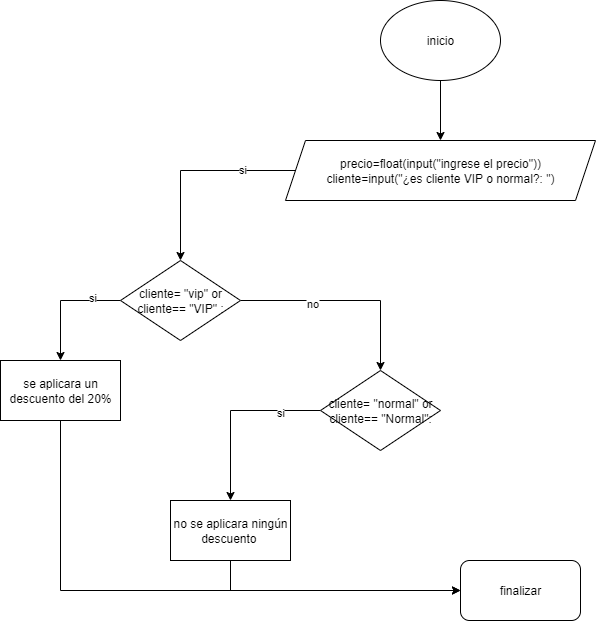

The diagram above was exported from draw.io. Its source (the exported page's mxGraphModel, read from the mxfile embedded in the PNG):
<mxGraphModel dx="1034" dy="570" grid="1" gridSize="10" guides="1" tooltips="1" connect="1" arrows="1" fold="1" page="1" pageScale="1" pageWidth="827" pageHeight="1169" math="0" shadow="0">
  <root>
    <mxCell id="0" />
    <mxCell id="1" parent="0" />
    <mxCell id="zOoEjr6qlKWrwCPUaoKG-18" style="edgeStyle=orthogonalEdgeStyle;rounded=0;orthogonalLoop=1;jettySize=auto;html=1;entryX=0.5;entryY=0;entryDx=0;entryDy=0;" edge="1" parent="1" source="zOoEjr6qlKWrwCPUaoKG-1" target="zOoEjr6qlKWrwCPUaoKG-3">
      <mxGeometry relative="1" as="geometry" />
    </mxCell>
    <mxCell id="zOoEjr6qlKWrwCPUaoKG-1" value="inicio" style="ellipse;whiteSpace=wrap;html=1;" vertex="1" parent="1">
      <mxGeometry x="420" y="10" width="120" height="80" as="geometry" />
    </mxCell>
    <mxCell id="zOoEjr6qlKWrwCPUaoKG-5" value="" style="edgeStyle=orthogonalEdgeStyle;rounded=0;orthogonalLoop=1;jettySize=auto;html=1;exitX=0;exitY=0.5;exitDx=0;exitDy=0;entryX=0.5;entryY=0;entryDx=0;entryDy=0;" edge="1" parent="1" source="zOoEjr6qlKWrwCPUaoKG-3" target="zOoEjr6qlKWrwCPUaoKG-4">
      <mxGeometry relative="1" as="geometry">
        <mxPoint x="264" y="190" as="sourcePoint" />
        <mxPoint x="170" y="300" as="targetPoint" />
      </mxGeometry>
    </mxCell>
    <mxCell id="zOoEjr6qlKWrwCPUaoKG-19" value="si" style="edgeLabel;html=1;align=center;verticalAlign=middle;resizable=0;points=[];" vertex="1" connectable="0" parent="zOoEjr6qlKWrwCPUaoKG-5">
      <mxGeometry x="-0.4712" y="-2" relative="1" as="geometry">
        <mxPoint as="offset" />
      </mxGeometry>
    </mxCell>
    <mxCell id="zOoEjr6qlKWrwCPUaoKG-3" value="precio=float(input(&quot;ingrese el precio&quot;))&lt;div&gt;cliente=input(&quot;¿es cliente VIP o normal?: &quot;)&lt;/div&gt;" style="shape=parallelogram;perimeter=parallelogramPerimeter;whiteSpace=wrap;html=1;fixedSize=1;" vertex="1" parent="1">
      <mxGeometry x="325" y="150" width="310" height="60" as="geometry" />
    </mxCell>
    <mxCell id="zOoEjr6qlKWrwCPUaoKG-9" value="" style="edgeStyle=orthogonalEdgeStyle;rounded=0;orthogonalLoop=1;jettySize=auto;html=1;" edge="1" parent="1" source="zOoEjr6qlKWrwCPUaoKG-4" target="zOoEjr6qlKWrwCPUaoKG-8">
      <mxGeometry relative="1" as="geometry" />
    </mxCell>
    <mxCell id="zOoEjr6qlKWrwCPUaoKG-14" value="no" style="edgeLabel;html=1;align=center;verticalAlign=middle;resizable=0;points=[];" vertex="1" connectable="0" parent="zOoEjr6qlKWrwCPUaoKG-9">
      <mxGeometry x="-0.3257" y="-2" relative="1" as="geometry">
        <mxPoint as="offset" />
      </mxGeometry>
    </mxCell>
    <mxCell id="zOoEjr6qlKWrwCPUaoKG-12" style="edgeStyle=orthogonalEdgeStyle;rounded=0;orthogonalLoop=1;jettySize=auto;html=1;entryX=0.5;entryY=0;entryDx=0;entryDy=0;" edge="1" parent="1" source="zOoEjr6qlKWrwCPUaoKG-4" target="zOoEjr6qlKWrwCPUaoKG-7">
      <mxGeometry relative="1" as="geometry">
        <Array as="points">
          <mxPoint x="100" y="310" />
        </Array>
      </mxGeometry>
    </mxCell>
    <mxCell id="zOoEjr6qlKWrwCPUaoKG-13" value="si" style="edgeLabel;html=1;align=center;verticalAlign=middle;resizable=0;points=[];" vertex="1" connectable="0" parent="zOoEjr6qlKWrwCPUaoKG-12">
      <mxGeometry x="-0.5133" y="-4" relative="1" as="geometry">
        <mxPoint as="offset" />
      </mxGeometry>
    </mxCell>
    <mxCell id="zOoEjr6qlKWrwCPUaoKG-4" value="cliente= &quot;vip&quot; or cliente== &quot;VIP&quot; :" style="rhombus;whiteSpace=wrap;html=1;" vertex="1" parent="1">
      <mxGeometry x="160" y="270" width="120" height="80" as="geometry" />
    </mxCell>
    <mxCell id="zOoEjr6qlKWrwCPUaoKG-21" style="edgeStyle=orthogonalEdgeStyle;rounded=0;orthogonalLoop=1;jettySize=auto;html=1;entryX=0;entryY=0.5;entryDx=0;entryDy=0;" edge="1" parent="1" source="zOoEjr6qlKWrwCPUaoKG-7" target="zOoEjr6qlKWrwCPUaoKG-20">
      <mxGeometry relative="1" as="geometry">
        <Array as="points">
          <mxPoint x="100" y="600" />
        </Array>
      </mxGeometry>
    </mxCell>
    <mxCell id="zOoEjr6qlKWrwCPUaoKG-7" value="se aplicara un descuento del 20%" style="rounded=0;whiteSpace=wrap;html=1;" vertex="1" parent="1">
      <mxGeometry x="40" y="370" width="120" height="60" as="geometry" />
    </mxCell>
    <mxCell id="zOoEjr6qlKWrwCPUaoKG-11" value="" style="edgeStyle=orthogonalEdgeStyle;rounded=0;orthogonalLoop=1;jettySize=auto;html=1;" edge="1" parent="1" source="zOoEjr6qlKWrwCPUaoKG-8" target="zOoEjr6qlKWrwCPUaoKG-10">
      <mxGeometry relative="1" as="geometry" />
    </mxCell>
    <mxCell id="zOoEjr6qlKWrwCPUaoKG-15" value="si" style="edgeLabel;html=1;align=center;verticalAlign=middle;resizable=0;points=[];" vertex="1" connectable="0" parent="zOoEjr6qlKWrwCPUaoKG-11">
      <mxGeometry x="-0.5422" y="1" relative="1" as="geometry">
        <mxPoint as="offset" />
      </mxGeometry>
    </mxCell>
    <mxCell id="zOoEjr6qlKWrwCPUaoKG-8" value="cliente= &quot;normal&quot; or cliente== &quot;Normal&quot;:" style="rhombus;whiteSpace=wrap;html=1;" vertex="1" parent="1">
      <mxGeometry x="360" y="380" width="120" height="80" as="geometry" />
    </mxCell>
    <mxCell id="zOoEjr6qlKWrwCPUaoKG-22" style="edgeStyle=orthogonalEdgeStyle;rounded=0;orthogonalLoop=1;jettySize=auto;html=1;entryX=0;entryY=0.5;entryDx=0;entryDy=0;" edge="1" parent="1" source="zOoEjr6qlKWrwCPUaoKG-10" target="zOoEjr6qlKWrwCPUaoKG-20">
      <mxGeometry relative="1" as="geometry">
        <Array as="points">
          <mxPoint x="270" y="600" />
        </Array>
      </mxGeometry>
    </mxCell>
    <mxCell id="zOoEjr6qlKWrwCPUaoKG-10" value="no se aplicara ningún descuento&amp;nbsp;" style="whiteSpace=wrap;html=1;" vertex="1" parent="1">
      <mxGeometry x="210" y="510" width="120" height="60" as="geometry" />
    </mxCell>
    <mxCell id="zOoEjr6qlKWrwCPUaoKG-20" value="finalizar" style="rounded=1;whiteSpace=wrap;html=1;" vertex="1" parent="1">
      <mxGeometry x="500" y="570" width="120" height="60" as="geometry" />
    </mxCell>
  </root>
</mxGraphModel>